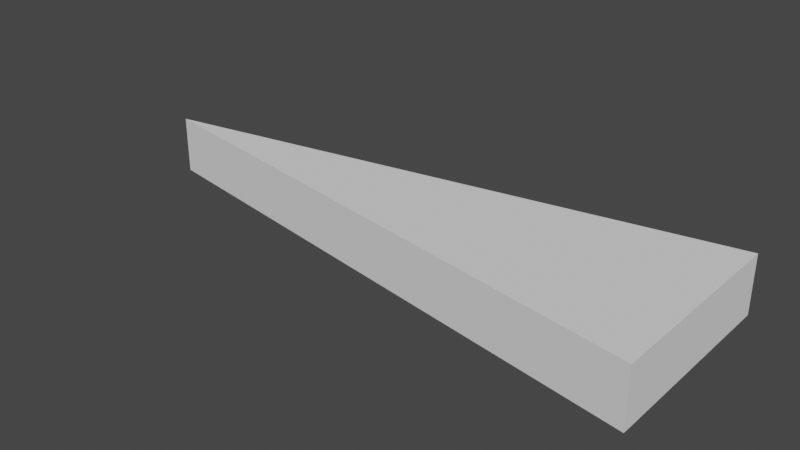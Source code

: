 # Source: wing.blend  (saved by Blender 2.91.10; exported with 4.5.12 LTS)
import bpy
from mathutils import Matrix  # noqa: F401  (used for matrix-valued properties, if any)

bpy.ops.wm.read_factory_settings(use_empty=True)
scene = bpy.context.scene
scene.name = 'Scene'

# ---- collections
col_collection = bpy.data.collections.new('Collection'); scene.collection.children.link(col_collection)

# ---- world
world_world = bpy.data.worlds.new('World'); scene.world = world_world
world_world.use_nodes = True; world_world.node_tree.nodes.clear()
_N = world_world.node_tree.nodes; _L = world_world.node_tree.links
n0 = _N.new('ShaderNodeOutputWorld'); n0.name = 'World Output'; n0.location = (300, 300)
n1 = _N.new('ShaderNodeBackground'); n1.name = 'Background'; n1.location = (10, 300)
n1.inputs[0].default_value = (0.05088, 0.05088, 0.05088, 1.0)
_L.new(n1.outputs[0], n0.inputs[0])
n0.is_active_output = True
world_world.color = (0.05088, 0.05088, 0.05088)
world_world.use_sun_shadow = False
world_world.sun_shadow_jitter_overblur = 0.0

# ---- meshes
me_quidditchio_wing = bpy.data.meshes.new('QuidditchIO-wing')
me_quidditchio_wing.from_pydata([(-13.33, 1.0, 0.0), (-13.33, -1.0, 0.0), (6.667, 1.0, 3.527), (6.667, -1.0, 3.527), (6.667, 1.0, -3.527), (6.667, -1.0, -3.527)], [], [(0, 1, 2), (2, 1, 3), (4, 5, 0), (0, 5, 1), (2, 3, 4), (4, 3, 5), (1, 5, 3), (2, 4, 0)])
me_quidditchio_wing.use_remesh_fix_poles = True
me_quidditchio_wing.use_remesh_preserve_attributes = False
me_quidditchio_wing.use_mirror_vertex_groups = False
me_quidditchio_wing.update()

# ---- objects
ob_quidditchio_wing = bpy.data.objects.new('QuidditchIO-wing', me_quidditchio_wing)

# ---- transforms, parenting, visibility, modifiers, constraints
ob_quidditchio_wing.location = (0.0, 0.0, 0.0)
ob_quidditchio_wing.rotation_euler = (1.571, 0.0, 0.0)
ob_quidditchio_wing.lineart.crease_threshold = 0.0

# ---- collection membership
col_collection.objects.link(ob_quidditchio_wing)

# ---- scene / render settings (as saved in the file)
scene.frame_start = 1; scene.frame_end = 250; scene.frame_set(1)
scene.render.engine = 'BLENDER_EEVEE_NEXT'
scene.cycles.use_denoising = False
scene.cycles.samples = 128
scene.cycles.sampling_pattern = 'TABULATED_SOBOL'
scene.cycles.use_adaptive_sampling = False
scene.cycles.use_light_tree = False
scene.view_settings.view_transform = 'Filmic'
bpy.context.view_layer.update()

# ---- added for rendering (the .blend has no active camera and no usable light): camera, sun
cam_auto = bpy.data.cameras.new('AutoCamera')
cam_auto.lens = 50.0
cam_auto.sensor_width = 36.0
cam_auto.clip_end = 1000.0
ob_auto_camera = bpy.data.objects.new('AutoCamera', cam_auto)
scene.collection.objects.link(ob_auto_camera)
ob_auto_camera.location = (16.3752, -23.6502, 15.7668)
ob_auto_camera.rotation_euler = (1.09748, -7.21219e-08, 0.694738)
scene.camera = ob_auto_camera
light_auto_sun = bpy.data.lights.new('AutoSun', 'SUN')
light_auto_sun.energy = 3.0
light_auto_sun.angle = 0.0523599
ob_auto_sun = bpy.data.objects.new('AutoSun', light_auto_sun)
scene.collection.objects.link(ob_auto_sun)
ob_auto_sun.rotation_euler = (0.872665, 0.174533, 0.523599)
bpy.context.view_layer.update()
